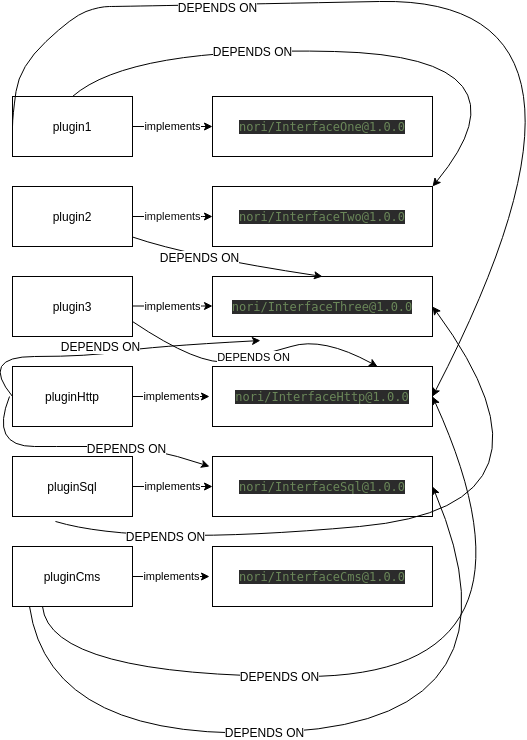

The diagram above was exported from draw.io. Its source (the exported page's mxGraphModel, read from the mxfile embedded in the PNG):
<mxGraphModel dx="1355" dy="729" grid="1" gridSize="10" guides="1" tooltips="1" connect="1" arrows="1" fold="1" page="1" pageScale="1" pageWidth="827" pageHeight="1169" math="0" shadow="0">
  <root>
    <mxCell id="0" />
    <mxCell id="1" parent="0" />
    <mxCell id="Mb_dR1OUN00MmmIYzumh-1" value="plugin1" style="rounded=0;whiteSpace=wrap;html=1;" parent="1" vertex="1">
      <mxGeometry x="203" y="130" width="120" height="60" as="geometry" />
    </mxCell>
    <mxCell id="Mb_dR1OUN00MmmIYzumh-2" value="plugin2" style="rounded=0;whiteSpace=wrap;html=1;" parent="1" vertex="1">
      <mxGeometry x="203" y="220" width="120" height="60" as="geometry" />
    </mxCell>
    <mxCell id="Mb_dR1OUN00MmmIYzumh-5" value="plugin3" style="rounded=0;whiteSpace=wrap;html=1;" parent="1" vertex="1">
      <mxGeometry x="203" y="310" width="120" height="60" as="geometry" />
    </mxCell>
    <mxCell id="Mb_dR1OUN00MmmIYzumh-6" value="pluginHttp" style="rounded=0;whiteSpace=wrap;html=1;" parent="1" vertex="1">
      <mxGeometry x="203" y="400" width="120" height="60" as="geometry" />
    </mxCell>
    <mxCell id="Mb_dR1OUN00MmmIYzumh-10" value="implements" style="endArrow=classic;html=1;exitX=1;exitY=0.5;exitDx=0;exitDy=0;" parent="1" source="Mb_dR1OUN00MmmIYzumh-6" edge="1">
      <mxGeometry width="50" height="50" relative="1" as="geometry">
        <mxPoint x="203" y="560" as="sourcePoint" />
        <mxPoint x="400" y="430" as="targetPoint" />
      </mxGeometry>
    </mxCell>
    <mxCell id="Mb_dR1OUN00MmmIYzumh-11" value="&lt;pre style=&quot;background-color: rgb(43 , 43 , 43) ; font-family: &amp;#34;dejavu sans mono&amp;#34; ; font-size: 9pt&quot;&gt;&lt;pre style=&quot;color: rgb(169 , 183 , 198) ; font-family: &amp;#34;dejavu sans mono&amp;#34; ; font-size: 9pt&quot;&gt;&lt;pre style=&quot;font-family: &amp;#34;dejavu sans mono&amp;#34; ; font-size: 9pt&quot;&gt;&lt;span style=&quot;color: #6a8759&quot;&gt;nori/InterfaceOne@1.0.0&lt;/span&gt;&lt;/pre&gt;&lt;/pre&gt;&lt;/pre&gt;" style="rounded=0;html=1;fontColor=#FFFFFF;whiteSpace=wrap;" parent="1" vertex="1">
      <mxGeometry x="403" y="130" width="220" height="60" as="geometry" />
    </mxCell>
    <mxCell id="Mb_dR1OUN00MmmIYzumh-12" value="implements" style="endArrow=classic;html=1;exitX=1;exitY=0.5;exitDx=0;exitDy=0;entryX=0;entryY=0.5;entryDx=0;entryDy=0;" parent="1" source="Mb_dR1OUN00MmmIYzumh-1" target="Mb_dR1OUN00MmmIYzumh-11" edge="1">
      <mxGeometry width="50" height="50" relative="1" as="geometry">
        <mxPoint x="203" y="560" as="sourcePoint" />
        <mxPoint x="253" y="510" as="targetPoint" />
      </mxGeometry>
    </mxCell>
    <mxCell id="Mb_dR1OUN00MmmIYzumh-15" value="Text" style="text;html=1;align=center;verticalAlign=middle;resizable=0;points=[];autosize=1;fontColor=#FFFFFF;" parent="1" vertex="1">
      <mxGeometry x="436" y="260" width="40" height="20" as="geometry" />
    </mxCell>
    <mxCell id="Mb_dR1OUN00MmmIYzumh-20" value="&lt;pre style=&quot;background-color: rgb(43 , 43 , 43) ; font-family: &amp;#34;dejavu sans mono&amp;#34; ; font-size: 9pt&quot;&gt;&lt;pre style=&quot;color: rgb(169 , 183 , 198) ; font-family: &amp;#34;dejavu sans mono&amp;#34; ; font-size: 9pt&quot;&gt;&lt;pre style=&quot;font-family: &amp;#34;dejavu sans mono&amp;#34; ; font-size: 9pt&quot;&gt;&lt;span style=&quot;color: #6a8759&quot;&gt;nori/InterfaceTwo@1.0.0&lt;/span&gt;&lt;/pre&gt;&lt;/pre&gt;&lt;/pre&gt;" style="rounded=0;html=1;fontColor=#FFFFFF;whiteSpace=wrap;" parent="1" vertex="1">
      <mxGeometry x="403" y="220" width="220" height="60" as="geometry" />
    </mxCell>
    <mxCell id="Mb_dR1OUN00MmmIYzumh-21" value="&lt;pre style=&quot;background-color: rgb(43 , 43 , 43) ; font-family: &amp;#34;dejavu sans mono&amp;#34; ; font-size: 9pt&quot;&gt;&lt;pre style=&quot;color: rgb(169 , 183 , 198) ; font-family: &amp;#34;dejavu sans mono&amp;#34; ; font-size: 9pt&quot;&gt;&lt;pre style=&quot;font-family: &amp;#34;dejavu sans mono&amp;#34; ; font-size: 9pt&quot;&gt;&lt;span style=&quot;color: #6a8759&quot;&gt;nori/InterfaceThree@1.0.0&lt;/span&gt;&lt;/pre&gt;&lt;/pre&gt;&lt;/pre&gt;" style="rounded=0;html=1;fontColor=#FFFFFF;whiteSpace=wrap;" parent="1" vertex="1">
      <mxGeometry x="403" y="310" width="220" height="60" as="geometry" />
    </mxCell>
    <mxCell id="Mb_dR1OUN00MmmIYzumh-22" value="&lt;pre style=&quot;background-color: rgb(43 , 43 , 43) ; font-family: &amp;#34;dejavu sans mono&amp;#34; ; font-size: 9pt&quot;&gt;&lt;pre style=&quot;color: rgb(169 , 183 , 198) ; font-family: &amp;#34;dejavu sans mono&amp;#34; ; font-size: 9pt&quot;&gt;&lt;pre style=&quot;font-family: &amp;#34;dejavu sans mono&amp;#34; ; font-size: 9pt&quot;&gt;&lt;span style=&quot;color: #6a8759&quot;&gt;nori/InterfaceHttp@1.0.0&lt;/span&gt;&lt;/pre&gt;&lt;/pre&gt;&lt;/pre&gt;" style="rounded=0;html=1;fontColor=#FFFFFF;whiteSpace=wrap;" parent="1" vertex="1">
      <mxGeometry x="403" y="400" width="220" height="60" as="geometry" />
    </mxCell>
    <mxCell id="Mb_dR1OUN00MmmIYzumh-25" value="implements" style="endArrow=classic;html=1;fontColor=#0F0F0F;exitX=1;exitY=0.5;exitDx=0;exitDy=0;entryX=0;entryY=0.5;entryDx=0;entryDy=0;" parent="1" source="Mb_dR1OUN00MmmIYzumh-2" target="Mb_dR1OUN00MmmIYzumh-20" edge="1">
      <mxGeometry width="50" height="50" relative="1" as="geometry">
        <mxPoint x="203" y="520" as="sourcePoint" />
        <mxPoint x="253" y="470" as="targetPoint" />
        <Array as="points">
          <mxPoint x="403" y="250" />
        </Array>
      </mxGeometry>
    </mxCell>
    <mxCell id="Mb_dR1OUN00MmmIYzumh-26" value="implements" style="endArrow=classic;html=1;fontColor=#000000;exitX=1;exitY=0.5;exitDx=0;exitDy=0;entryX=0;entryY=0.5;entryDx=0;entryDy=0;" parent="1" edge="1">
      <mxGeometry width="50" height="50" relative="1" as="geometry">
        <mxPoint x="323" y="339.5" as="sourcePoint" />
        <mxPoint x="403" y="339.5" as="targetPoint" />
        <Array as="points">
          <mxPoint x="403" y="339.5" />
        </Array>
      </mxGeometry>
    </mxCell>
    <mxCell id="PGa90SF6oy_zPqkGrfZM-2" value="pluginSql" style="rounded=0;whiteSpace=wrap;html=1;" parent="1" vertex="1">
      <mxGeometry x="203" y="490" width="120" height="60" as="geometry" />
    </mxCell>
    <mxCell id="PGa90SF6oy_zPqkGrfZM-3" value="implements" style="endArrow=classic;html=1;exitX=1;exitY=0.5;exitDx=0;exitDy=0;entryX=0;entryY=0.5;entryDx=0;entryDy=0;" parent="1" source="PGa90SF6oy_zPqkGrfZM-2" target="PGa90SF6oy_zPqkGrfZM-4" edge="1">
      <mxGeometry width="50" height="50" relative="1" as="geometry">
        <mxPoint x="213" y="570" as="sourcePoint" />
        <mxPoint x="413" y="430" as="targetPoint" />
      </mxGeometry>
    </mxCell>
    <mxCell id="PGa90SF6oy_zPqkGrfZM-4" value="&lt;pre style=&quot;background-color: rgb(43 , 43 , 43) ; font-family: &amp;#34;dejavu sans mono&amp;#34; ; font-size: 9pt&quot;&gt;&lt;pre style=&quot;color: rgb(169 , 183 , 198) ; font-family: &amp;#34;dejavu sans mono&amp;#34; ; font-size: 9pt&quot;&gt;&lt;pre style=&quot;font-family: &amp;#34;dejavu sans mono&amp;#34; ; font-size: 9pt&quot;&gt;&lt;span style=&quot;color: #6a8759&quot;&gt;nori/InterfaceSql@1.0.0&lt;/span&gt;&lt;/pre&gt;&lt;/pre&gt;&lt;/pre&gt;" style="rounded=0;html=1;fontColor=#FFFFFF;whiteSpace=wrap;" parent="1" vertex="1">
      <mxGeometry x="403" y="490" width="220" height="60" as="geometry" />
    </mxCell>
    <mxCell id="PGa90SF6oy_zPqkGrfZM-5" value="pluginCms" style="rounded=0;whiteSpace=wrap;html=1;" parent="1" vertex="1">
      <mxGeometry x="203" y="580" width="120" height="60" as="geometry" />
    </mxCell>
    <mxCell id="PGa90SF6oy_zPqkGrfZM-6" value="implements" style="endArrow=classic;html=1;exitX=1;exitY=0.5;exitDx=0;exitDy=0;" parent="1" source="PGa90SF6oy_zPqkGrfZM-5" edge="1">
      <mxGeometry width="50" height="50" relative="1" as="geometry">
        <mxPoint x="203" y="724" as="sourcePoint" />
        <mxPoint x="400" y="610" as="targetPoint" />
      </mxGeometry>
    </mxCell>
    <mxCell id="PGa90SF6oy_zPqkGrfZM-7" value="&lt;pre style=&quot;background-color: rgb(43 , 43 , 43) ; font-family: &amp;#34;dejavu sans mono&amp;#34; ; font-size: 9pt&quot;&gt;&lt;pre style=&quot;color: rgb(169 , 183 , 198) ; font-family: &amp;#34;dejavu sans mono&amp;#34; ; font-size: 9pt&quot;&gt;&lt;pre style=&quot;font-family: &amp;#34;dejavu sans mono&amp;#34; ; font-size: 9pt&quot;&gt;&lt;span style=&quot;color: #6a8759&quot;&gt;nori/InterfaceCms@1.0.0&lt;/span&gt;&lt;/pre&gt;&lt;/pre&gt;&lt;/pre&gt;" style="rounded=0;html=1;fontColor=#FFFFFF;whiteSpace=wrap;" parent="1" vertex="1">
      <mxGeometry x="403" y="580" width="220" height="60" as="geometry" />
    </mxCell>
    <mxCell id="PGa90SF6oy_zPqkGrfZM-12" value="" style="curved=1;endArrow=classic;html=1;exitX=0.5;exitY=0;exitDx=0;exitDy=0;entryX=1;entryY=0;entryDx=0;entryDy=0;" parent="1" source="Mb_dR1OUN00MmmIYzumh-1" target="Mb_dR1OUN00MmmIYzumh-20" edge="1">
      <mxGeometry width="50" height="50" relative="1" as="geometry">
        <mxPoint x="270" y="80" as="sourcePoint" />
        <mxPoint x="690" y="80" as="targetPoint" />
        <Array as="points">
          <mxPoint x="320" y="80" />
          <mxPoint x="730" y="90" />
        </Array>
      </mxGeometry>
    </mxCell>
    <mxCell id="PGa90SF6oy_zPqkGrfZM-13" value="DEPENDS ON" style="text;html=1;align=center;verticalAlign=middle;resizable=0;points=[];labelBackgroundColor=#ffffff;" parent="PGa90SF6oy_zPqkGrfZM-12" vertex="1" connectable="0">
      <mxGeometry x="-0.3951" y="-2" relative="1" as="geometry">
        <mxPoint as="offset" />
      </mxGeometry>
    </mxCell>
    <mxCell id="PGa90SF6oy_zPqkGrfZM-15" value="" style="curved=1;endArrow=classic;html=1;exitX=0;exitY=0.5;exitDx=0;exitDy=0;entryX=1;entryY=0.5;entryDx=0;entryDy=0;" parent="1" source="Mb_dR1OUN00MmmIYzumh-1" target="Mb_dR1OUN00MmmIYzumh-22" edge="1">
      <mxGeometry width="50" height="50" relative="1" as="geometry">
        <mxPoint x="120" y="210" as="sourcePoint" />
        <mxPoint x="700" y="30" as="targetPoint" />
        <Array as="points">
          <mxPoint x="203" y="150" />
          <mxPoint x="210" y="100" />
          <mxPoint x="263" y="50" />
          <mxPoint x="290" y="40" />
          <mxPoint x="310" y="40" />
          <mxPoint x="830" y="30" />
        </Array>
      </mxGeometry>
    </mxCell>
    <mxCell id="PGa90SF6oy_zPqkGrfZM-16" value="DEPENDS ON" style="text;html=1;align=center;verticalAlign=middle;resizable=0;points=[];labelBackgroundColor=#ffffff;" parent="PGa90SF6oy_zPqkGrfZM-15" vertex="1" connectable="0">
      <mxGeometry x="-0.5139" y="-2" relative="1" as="geometry">
        <mxPoint as="offset" />
      </mxGeometry>
    </mxCell>
    <mxCell id="PGa90SF6oy_zPqkGrfZM-21" value="" style="curved=1;endArrow=classic;html=1;exitX=0;exitY=0.5;exitDx=0;exitDy=0;entryX=0.218;entryY=1.067;entryDx=0;entryDy=0;entryPerimeter=0;" parent="1" source="Mb_dR1OUN00MmmIYzumh-6" target="Mb_dR1OUN00MmmIYzumh-21" edge="1">
      <mxGeometry width="50" height="50" relative="1" as="geometry">
        <mxPoint x="200" y="710" as="sourcePoint" />
        <mxPoint x="250" y="660" as="targetPoint" />
        <Array as="points">
          <mxPoint x="170" y="390" />
          <mxPoint x="280" y="390" />
          <mxPoint x="340" y="380" />
        </Array>
      </mxGeometry>
    </mxCell>
    <mxCell id="PGa90SF6oy_zPqkGrfZM-22" value="DEPENDS ON" style="text;html=1;align=center;verticalAlign=middle;resizable=0;points=[];labelBackgroundColor=#ffffff;" parent="PGa90SF6oy_zPqkGrfZM-21" vertex="1" connectable="0">
      <mxGeometry x="-0.0102" y="-2" relative="1" as="geometry">
        <mxPoint x="6.57" y="-11.46" as="offset" />
      </mxGeometry>
    </mxCell>
    <mxCell id="PGa90SF6oy_zPqkGrfZM-23" value="" style="curved=1;endArrow=classic;html=1;" parent="1" edge="1">
      <mxGeometry width="50" height="50" relative="1" as="geometry">
        <mxPoint x="200" y="430" as="sourcePoint" />
        <mxPoint x="400" y="500" as="targetPoint" />
        <Array as="points">
          <mxPoint x="180" y="480" />
          <mxPoint x="270" y="480" />
          <mxPoint x="340" y="480" />
        </Array>
      </mxGeometry>
    </mxCell>
    <mxCell id="PGa90SF6oy_zPqkGrfZM-24" value="DEPENDS ON" style="text;html=1;align=center;verticalAlign=middle;resizable=0;points=[];labelBackgroundColor=#ffffff;" parent="PGa90SF6oy_zPqkGrfZM-23" vertex="1" connectable="0">
      <mxGeometry x="0.3703" y="-1" relative="1" as="geometry">
        <mxPoint as="offset" />
      </mxGeometry>
    </mxCell>
    <mxCell id="PGa90SF6oy_zPqkGrfZM-26" value="" style="curved=1;endArrow=classic;html=1;entryX=0.5;entryY=0;entryDx=0;entryDy=0;" parent="1" source="Mb_dR1OUN00MmmIYzumh-2" target="Mb_dR1OUN00MmmIYzumh-21" edge="1">
      <mxGeometry width="50" height="50" relative="1" as="geometry">
        <mxPoint x="190" y="710" as="sourcePoint" />
        <mxPoint x="240" y="660" as="targetPoint" />
        <Array as="points">
          <mxPoint x="380" y="290" />
        </Array>
      </mxGeometry>
    </mxCell>
    <mxCell id="PGa90SF6oy_zPqkGrfZM-27" value="DEPENDS ON" style="text;html=1;align=center;verticalAlign=middle;resizable=0;points=[];labelBackgroundColor=#ffffff;" parent="PGa90SF6oy_zPqkGrfZM-26" vertex="1" connectable="0">
      <mxGeometry x="-0.2798" y="1" relative="1" as="geometry">
        <mxPoint as="offset" />
      </mxGeometry>
    </mxCell>
    <mxCell id="PGa90SF6oy_zPqkGrfZM-28" value="" style="curved=1;endArrow=classic;html=1;exitX=0.358;exitY=1.083;exitDx=0;exitDy=0;exitPerimeter=0;entryX=1;entryY=0.5;entryDx=0;entryDy=0;" parent="1" source="PGa90SF6oy_zPqkGrfZM-2" target="Mb_dR1OUN00MmmIYzumh-21" edge="1">
      <mxGeometry width="50" height="50" relative="1" as="geometry">
        <mxPoint x="190" y="710" as="sourcePoint" />
        <mxPoint x="240" y="660" as="targetPoint" />
        <Array as="points">
          <mxPoint x="330" y="580" />
          <mxPoint x="770" y="540" />
        </Array>
      </mxGeometry>
    </mxCell>
    <mxCell id="PGa90SF6oy_zPqkGrfZM-29" value="DEPENDS ON" style="text;html=1;align=center;verticalAlign=middle;resizable=0;points=[];labelBackgroundColor=#ffffff;" parent="PGa90SF6oy_zPqkGrfZM-28" vertex="1" connectable="0">
      <mxGeometry x="-0.7081" y="8" relative="1" as="geometry">
        <mxPoint as="offset" />
      </mxGeometry>
    </mxCell>
    <mxCell id="PGa90SF6oy_zPqkGrfZM-31" value="" style="curved=1;endArrow=classic;html=1;exitX=0.25;exitY=1;exitDx=0;exitDy=0;entryX=1;entryY=0.5;entryDx=0;entryDy=0;" parent="1" source="PGa90SF6oy_zPqkGrfZM-5" target="Mb_dR1OUN00MmmIYzumh-22" edge="1">
      <mxGeometry width="50" height="50" relative="1" as="geometry">
        <mxPoint x="190" y="710" as="sourcePoint" />
        <mxPoint x="240" y="660" as="targetPoint" />
        <Array as="points">
          <mxPoint x="240" y="710" />
          <mxPoint x="750" y="710" />
        </Array>
      </mxGeometry>
    </mxCell>
    <mxCell id="PGa90SF6oy_zPqkGrfZM-33" value="DEPENDS ON" style="text;html=1;align=center;verticalAlign=middle;resizable=0;points=[];labelBackgroundColor=#ffffff;" parent="PGa90SF6oy_zPqkGrfZM-31" vertex="1" connectable="0">
      <mxGeometry x="-0.3234" y="1" relative="1" as="geometry">
        <mxPoint as="offset" />
      </mxGeometry>
    </mxCell>
    <mxCell id="PGa90SF6oy_zPqkGrfZM-32" value="" style="curved=1;endArrow=classic;html=1;exitX=0.142;exitY=1;exitDx=0;exitDy=0;exitPerimeter=0;entryX=1;entryY=0.5;entryDx=0;entryDy=0;" parent="1" source="PGa90SF6oy_zPqkGrfZM-5" target="PGa90SF6oy_zPqkGrfZM-4" edge="1">
      <mxGeometry width="50" height="50" relative="1" as="geometry">
        <mxPoint x="190" y="780" as="sourcePoint" />
        <mxPoint x="530" y="781" as="targetPoint" />
        <Array as="points">
          <mxPoint x="240" y="780" />
          <mxPoint x="720" y="750" />
        </Array>
      </mxGeometry>
    </mxCell>
    <mxCell id="PGa90SF6oy_zPqkGrfZM-36" value="DEPENDS ON" style="text;html=1;align=center;verticalAlign=middle;resizable=0;points=[];labelBackgroundColor=#ffffff;" parent="PGa90SF6oy_zPqkGrfZM-32" vertex="1" connectable="0">
      <mxGeometry x="-0.1838" y="1" relative="1" as="geometry">
        <mxPoint as="offset" />
      </mxGeometry>
    </mxCell>
    <mxCell id="Yb36TUjcmpovz_kiVeiJ-1" value="DEPENDS ON" style="curved=1;endArrow=classic;html=1;exitX=1;exitY=0.75;exitDx=0;exitDy=0;entryX=0.75;entryY=0;entryDx=0;entryDy=0;" edge="1" parent="1" source="Mb_dR1OUN00MmmIYzumh-5" target="Mb_dR1OUN00MmmIYzumh-22">
      <mxGeometry width="50" height="50" relative="1" as="geometry">
        <mxPoint x="190" y="840" as="sourcePoint" />
        <mxPoint x="240" y="790" as="targetPoint" />
        <Array as="points">
          <mxPoint x="390" y="400" />
          <mxPoint x="450" y="390" />
          <mxPoint x="513" y="370" />
        </Array>
      </mxGeometry>
    </mxCell>
  </root>
</mxGraphModel>